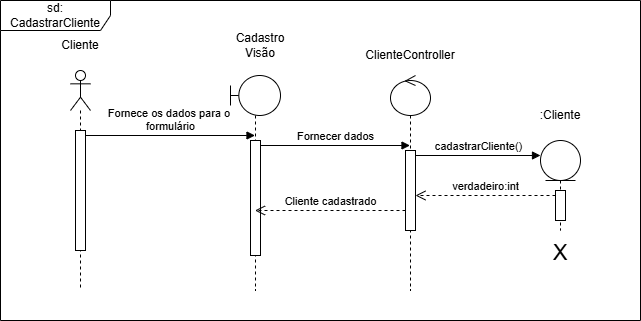

The diagram above was exported from draw.io. Its source (the exported page's mxGraphModel, read from the mxfile embedded in the PNG):
<mxGraphModel dx="880" dy="468" grid="1" gridSize="10" guides="1" tooltips="1" connect="1" arrows="1" fold="1" page="1" pageScale="1" pageWidth="850" pageHeight="1100" math="0" shadow="0">
  <root>
    <mxCell id="0" />
    <mxCell id="1" parent="0" />
    <mxCell id="je_qo394WjWNpfqIpYHy-4" value="" style="shape=umlLifeline;perimeter=lifelinePerimeter;whiteSpace=wrap;html=1;container=1;dropTarget=0;collapsible=0;recursiveResize=0;outlineConnect=0;portConstraint=eastwest;newEdgeStyle={&quot;curved&quot;:0,&quot;rounded&quot;:0};participant=umlActor;" vertex="1" parent="1">
      <mxGeometry x="130" y="140" width="20" height="220" as="geometry" />
    </mxCell>
    <mxCell id="je_qo394WjWNpfqIpYHy-8" value="" style="html=1;points=[[0,0,0,0,5],[0,1,0,0,-5],[1,0,0,0,5],[1,1,0,0,-5]];perimeter=orthogonalPerimeter;outlineConnect=0;targetShapes=umlLifeline;portConstraint=eastwest;newEdgeStyle={&quot;curved&quot;:0,&quot;rounded&quot;:0};" vertex="1" parent="je_qo394WjWNpfqIpYHy-4">
      <mxGeometry x="5" y="60" width="10" height="120" as="geometry" />
    </mxCell>
    <mxCell id="je_qo394WjWNpfqIpYHy-5" value="Cliente" style="text;html=1;align=center;verticalAlign=middle;whiteSpace=wrap;rounded=0;" vertex="1" parent="1">
      <mxGeometry x="110" y="100" width="60" height="30" as="geometry" />
    </mxCell>
    <mxCell id="je_qo394WjWNpfqIpYHy-6" value="" style="shape=umlLifeline;perimeter=lifelinePerimeter;whiteSpace=wrap;html=1;container=1;dropTarget=0;collapsible=0;recursiveResize=0;outlineConnect=0;portConstraint=eastwest;newEdgeStyle={&quot;curved&quot;:0,&quot;rounded&quot;:0};participant=umlBoundary;" vertex="1" parent="1">
      <mxGeometry x="290" y="145" width="50" height="215" as="geometry" />
    </mxCell>
    <mxCell id="je_qo394WjWNpfqIpYHy-11" value="" style="html=1;points=[[0,0,0,0,5],[0,1,0,0,-5],[1,0,0,0,5],[1,1,0,0,-5]];perimeter=orthogonalPerimeter;outlineConnect=0;targetShapes=umlLifeline;portConstraint=eastwest;newEdgeStyle={&quot;curved&quot;:0,&quot;rounded&quot;:0};" vertex="1" parent="je_qo394WjWNpfqIpYHy-6">
      <mxGeometry x="20" y="65" width="10" height="115" as="geometry" />
    </mxCell>
    <mxCell id="je_qo394WjWNpfqIpYHy-7" value="Cadastro Visão" style="text;html=1;align=center;verticalAlign=middle;whiteSpace=wrap;rounded=0;" vertex="1" parent="1">
      <mxGeometry x="290" y="100" width="60" height="30" as="geometry" />
    </mxCell>
    <mxCell id="je_qo394WjWNpfqIpYHy-10" value="Fornece os dados para o&amp;nbsp;&lt;div&gt;formulário&lt;/div&gt;" style="html=1;verticalAlign=bottom;endArrow=block;curved=0;rounded=0;exitX=1;exitY=0;exitDx=0;exitDy=5;exitPerimeter=0;" edge="1" parent="1" source="je_qo394WjWNpfqIpYHy-8" target="je_qo394WjWNpfqIpYHy-6">
      <mxGeometry width="80" relative="1" as="geometry">
        <mxPoint x="330" y="240" as="sourcePoint" />
        <mxPoint x="410" y="240" as="targetPoint" />
      </mxGeometry>
    </mxCell>
    <mxCell id="je_qo394WjWNpfqIpYHy-12" value="" style="shape=umlLifeline;perimeter=lifelinePerimeter;whiteSpace=wrap;html=1;container=1;dropTarget=0;collapsible=0;recursiveResize=0;outlineConnect=0;portConstraint=eastwest;newEdgeStyle={&quot;curved&quot;:0,&quot;rounded&quot;:0};participant=umlControl;" vertex="1" parent="1">
      <mxGeometry x="450" y="145" width="40" height="215" as="geometry" />
    </mxCell>
    <mxCell id="je_qo394WjWNpfqIpYHy-17" value="" style="html=1;points=[[0,0,0,0,5],[0,1,0,0,-5],[1,0,0,0,5],[1,1,0,0,-5]];perimeter=orthogonalPerimeter;outlineConnect=0;targetShapes=umlLifeline;portConstraint=eastwest;newEdgeStyle={&quot;curved&quot;:0,&quot;rounded&quot;:0};" vertex="1" parent="je_qo394WjWNpfqIpYHy-12">
      <mxGeometry x="15" y="75" width="10" height="80" as="geometry" />
    </mxCell>
    <mxCell id="je_qo394WjWNpfqIpYHy-13" value="ClienteController" style="text;html=1;align=center;verticalAlign=middle;whiteSpace=wrap;rounded=0;" vertex="1" parent="1">
      <mxGeometry x="440" y="110" width="60" height="30" as="geometry" />
    </mxCell>
    <mxCell id="je_qo394WjWNpfqIpYHy-16" value="Fornecer dados" style="html=1;verticalAlign=bottom;endArrow=block;curved=0;rounded=0;exitX=1;exitY=0;exitDx=0;exitDy=5;exitPerimeter=0;" edge="1" parent="1" source="je_qo394WjWNpfqIpYHy-11" target="je_qo394WjWNpfqIpYHy-12">
      <mxGeometry width="80" relative="1" as="geometry">
        <mxPoint x="330" y="240" as="sourcePoint" />
        <mxPoint x="410" y="240" as="targetPoint" />
      </mxGeometry>
    </mxCell>
    <mxCell id="je_qo394WjWNpfqIpYHy-19" value="" style="shape=umlLifeline;perimeter=lifelinePerimeter;whiteSpace=wrap;html=1;container=1;dropTarget=0;collapsible=0;recursiveResize=0;outlineConnect=0;portConstraint=eastwest;newEdgeStyle={&quot;curved&quot;:0,&quot;rounded&quot;:0};participant=umlEntity;" vertex="1" parent="1">
      <mxGeometry x="600" y="210" width="40" height="90" as="geometry" />
    </mxCell>
    <mxCell id="je_qo394WjWNpfqIpYHy-31" value="" style="html=1;points=[[0,0,0,0,5],[0,1,0,0,-5],[1,0,0,0,5],[1,1,0,0,-5]];perimeter=orthogonalPerimeter;outlineConnect=0;targetShapes=umlLifeline;portConstraint=eastwest;newEdgeStyle={&quot;curved&quot;:0,&quot;rounded&quot;:0};" vertex="1" parent="je_qo394WjWNpfqIpYHy-19">
      <mxGeometry x="15" y="50" width="10" height="30" as="geometry" />
    </mxCell>
    <mxCell id="je_qo394WjWNpfqIpYHy-20" value=":Cliente" style="text;html=1;align=center;verticalAlign=middle;whiteSpace=wrap;rounded=0;" vertex="1" parent="1">
      <mxGeometry x="590" y="170" width="60" height="30" as="geometry" />
    </mxCell>
    <mxCell id="je_qo394WjWNpfqIpYHy-27" value="&lt;font style=&quot;font-size: 22px;&quot;&gt;X&lt;/font&gt;" style="text;html=1;align=center;verticalAlign=middle;whiteSpace=wrap;rounded=0;" vertex="1" parent="1">
      <mxGeometry x="605" y="310" width="30" height="25" as="geometry" />
    </mxCell>
    <mxCell id="je_qo394WjWNpfqIpYHy-28" value="Cliente cadastrado" style="html=1;verticalAlign=bottom;endArrow=open;dashed=1;endSize=8;curved=0;rounded=0;" edge="1" parent="1" source="je_qo394WjWNpfqIpYHy-17" target="je_qo394WjWNpfqIpYHy-6">
      <mxGeometry relative="1" as="geometry">
        <mxPoint x="450" y="340" as="sourcePoint" />
        <mxPoint x="320" y="340" as="targetPoint" />
        <Array as="points">
          <mxPoint x="390" y="280" />
        </Array>
      </mxGeometry>
    </mxCell>
    <mxCell id="je_qo394WjWNpfqIpYHy-30" value="cadastrarCliente()" style="html=1;verticalAlign=bottom;endArrow=block;curved=0;rounded=0;exitX=1;exitY=0;exitDx=0;exitDy=5;exitPerimeter=0;" edge="1" parent="1" source="je_qo394WjWNpfqIpYHy-17">
      <mxGeometry width="80" relative="1" as="geometry">
        <mxPoint x="510" y="290" as="sourcePoint" />
        <mxPoint x="600" y="225" as="targetPoint" />
      </mxGeometry>
    </mxCell>
    <mxCell id="je_qo394WjWNpfqIpYHy-32" value="verdadeiro:int" style="html=1;verticalAlign=bottom;endArrow=open;dashed=1;endSize=8;curved=0;rounded=0;exitX=0;exitY=0;exitDx=0;exitDy=5;exitPerimeter=0;" edge="1" parent="1" source="je_qo394WjWNpfqIpYHy-31" target="je_qo394WjWNpfqIpYHy-17">
      <mxGeometry relative="1" as="geometry">
        <mxPoint x="580" y="273" as="sourcePoint" />
        <mxPoint x="325" y="270" as="targetPoint" />
      </mxGeometry>
    </mxCell>
    <mxCell id="je_qo394WjWNpfqIpYHy-33" value="sd: CadastrarCliente" style="shape=umlFrame;whiteSpace=wrap;html=1;pointerEvents=0;width=110;height=30;" vertex="1" parent="1">
      <mxGeometry x="60" y="70" width="640" height="320" as="geometry" />
    </mxCell>
  </root>
</mxGraphModel>